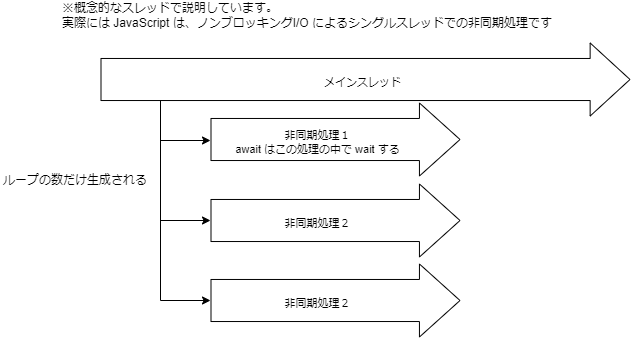

The diagram above was exported from draw.io. Its source (the exported page's mxGraphModel, read from the mxfile embedded in the PNG):
<mxGraphModel dx="854" dy="544" grid="1" gridSize="10" guides="1" tooltips="1" connect="1" arrows="1" fold="1" page="1" pageScale="1" pageWidth="1654" pageHeight="1169" background="#ffffff" math="0" shadow="0">
  <root>
    <mxCell id="0" />
    <mxCell id="1" parent="0" />
    <mxCell id="3" value="" style="shape=flexArrow;endArrow=classic;html=1;endWidth=30;endSize=12.951724137931036;width=42.06896551724138;" parent="1" edge="1">
      <mxGeometry width="50" height="50" relative="1" as="geometry">
        <mxPoint x="120" y="139" as="sourcePoint" />
        <mxPoint x="650" y="139" as="targetPoint" />
      </mxGeometry>
    </mxCell>
    <mxCell id="5" value="メインスレッド" style="edgeLabel;html=1;align=center;verticalAlign=middle;resizable=0;points=[];" parent="3" vertex="1" connectable="0">
      <mxGeometry x="0.105" y="-2" relative="1" as="geometry">
        <mxPoint x="-32" as="offset" />
      </mxGeometry>
    </mxCell>
    <mxCell id="6" value="※概念的なスレッドで説明しています。&lt;br&gt;実際には JavaScript は、ノンブロッキングI/O によるシングルスレッドでの非同期処理です" style="text;html=1;strokeColor=none;fillColor=none;align=left;verticalAlign=middle;whiteSpace=wrap;rounded=0;" parent="1" vertex="1">
      <mxGeometry x="80" y="60" width="580" height="30" as="geometry" />
    </mxCell>
    <mxCell id="7" value="" style="shape=flexArrow;endArrow=classic;html=1;endWidth=30;endSize=13.186206896551726;width=42.06896551724138;" parent="1" edge="1">
      <mxGeometry width="50" height="50" relative="1" as="geometry">
        <mxPoint x="230" y="199" as="sourcePoint" />
        <mxPoint x="480" y="199" as="targetPoint" />
        <Array as="points" />
      </mxGeometry>
    </mxCell>
    <mxCell id="8" value="非同期処理１&lt;br&gt;await はこの処理の中で wait する" style="edgeLabel;html=1;align=center;verticalAlign=middle;resizable=0;points=[];" parent="7" vertex="1" connectable="0">
      <mxGeometry x="0.105" y="-2" relative="1" as="geometry">
        <mxPoint x="-32" as="offset" />
      </mxGeometry>
    </mxCell>
    <mxCell id="9" value="" style="endArrow=classic;html=1;edgeStyle=orthogonalEdgeStyle;rounded=0;endFill=1;" parent="1" edge="1">
      <mxGeometry width="50" height="50" relative="1" as="geometry">
        <mxPoint x="180" y="160" as="sourcePoint" />
        <mxPoint x="230" y="200" as="targetPoint" />
        <Array as="points">
          <mxPoint x="180" y="160" />
          <mxPoint x="180" y="200" />
        </Array>
      </mxGeometry>
    </mxCell>
    <mxCell id="13" value="" style="shape=flexArrow;endArrow=classic;html=1;endWidth=30;endSize=13.186206896551726;width=42.06896551724138;" parent="1" edge="1">
      <mxGeometry width="50" height="50" relative="1" as="geometry">
        <mxPoint x="229.9999999999999" y="280" as="sourcePoint" />
        <mxPoint x="480" y="280" as="targetPoint" />
        <Array as="points" />
      </mxGeometry>
    </mxCell>
    <mxCell id="14" value="非同期処理２" style="edgeLabel;html=1;align=center;verticalAlign=middle;resizable=0;points=[];" parent="13" vertex="1" connectable="0">
      <mxGeometry x="0.105" y="-2" relative="1" as="geometry">
        <mxPoint x="-32" as="offset" />
      </mxGeometry>
    </mxCell>
    <mxCell id="15" value="" style="shape=flexArrow;endArrow=classic;html=1;endWidth=30;endSize=13.186206896551726;width=42.06896551724138;" parent="1" edge="1">
      <mxGeometry width="50" height="50" relative="1" as="geometry">
        <mxPoint x="229.9999999999999" y="360" as="sourcePoint" />
        <mxPoint x="480" y="360" as="targetPoint" />
        <Array as="points" />
      </mxGeometry>
    </mxCell>
    <mxCell id="16" value="非同期処理２" style="edgeLabel;html=1;align=center;verticalAlign=middle;resizable=0;points=[];" parent="15" vertex="1" connectable="0">
      <mxGeometry x="0.105" y="-2" relative="1" as="geometry">
        <mxPoint x="-32" as="offset" />
      </mxGeometry>
    </mxCell>
    <mxCell id="17" value="" style="endArrow=classic;html=1;edgeStyle=orthogonalEdgeStyle;rounded=0;endFill=1;" parent="1" edge="1">
      <mxGeometry width="50" height="50" relative="1" as="geometry">
        <mxPoint x="180" y="180" as="sourcePoint" />
        <mxPoint x="230" y="280" as="targetPoint" />
        <Array as="points">
          <mxPoint x="180" y="280" />
        </Array>
      </mxGeometry>
    </mxCell>
    <mxCell id="18" value="" style="endArrow=classic;html=1;edgeStyle=orthogonalEdgeStyle;rounded=0;endFill=1;" parent="1" edge="1">
      <mxGeometry width="50" height="50" relative="1" as="geometry">
        <mxPoint x="180" y="260" as="sourcePoint" />
        <mxPoint x="230" y="360" as="targetPoint" />
        <Array as="points">
          <mxPoint x="180" y="360" />
        </Array>
      </mxGeometry>
    </mxCell>
    <mxCell id="19" value="ループの数だけ生成される" style="text;html=1;strokeColor=none;fillColor=none;align=center;verticalAlign=middle;whiteSpace=wrap;rounded=0;" parent="1" vertex="1">
      <mxGeometry x="20" y="230" width="150" height="20" as="geometry" />
    </mxCell>
  </root>
</mxGraphModel>